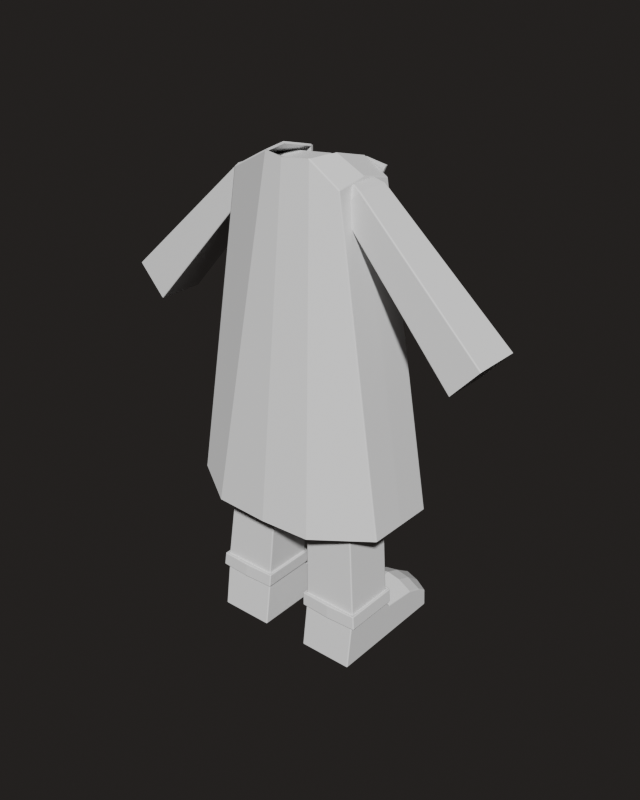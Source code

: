 # Source: Character001.blend  (saved by Blender 4.5.91; exported with 4.5.12 LTS)
import bpy
from mathutils import Matrix  # noqa: F401  (used for matrix-valued properties, if any)

bpy.ops.wm.read_factory_settings(use_empty=True)
scene = bpy.context.scene
scene.name = 'Cardboard Detective | Studio.001'

# ---- collections
col_character = bpy.data.collections.new('Character'); scene.collection.children.link(col_character)

# ---- world
world_studio___dim_neutral_001 = bpy.data.worlds.new('Studio | dim neutral.001'); scene.world = world_studio___dim_neutral_001
world_studio___dim_neutral_001.use_nodes = True; world_studio___dim_neutral_001.node_tree.nodes.clear()
_N = world_studio___dim_neutral_001.node_tree.nodes; _L = world_studio___dim_neutral_001.node_tree.links
n0 = _N.new('ShaderNodeBackground'); n0.name = 'Background'; n0.location = (-200, 100)
n0.inputs[0].default_value = (0.11, 0.1, 0.095, 1.0)
n0.inputs[1].default_value = 0.3
n1 = _N.new('ShaderNodeOutputWorld'); n1.name = 'World Output'; n1.location = (200, 100)
_L.new(n0.outputs[0], n1.inputs[0])
n1.is_active_output = True

# ---- meshes
me_cube_091 = bpy.data.meshes.new('Cube.091')
me_cube_091.from_pydata([(0.0, -6.403, 59.73), (0.0, 8.218, 59.73), (14.43, 8.218, 59.73), (14.43, -6.403, 59.73), (13.04, -6.232, 71.65), (10.17, -5.239, 115.3), (13.04, 8.632, 71.65), (10.17, 8.798, 115.3), (0.0, 8.632, 71.65), (0.0, 8.798, 116.3), (0.0, -6.232, 71.65), (0.0, -5.239, 116.3), (6.061, -6.97, 11.34), (6.061, 5.946, 11.34), (19.99, 5.946, 11.34), (19.99, -6.97, 11.34), (4.847, 7.275, 35.53), (4.847, -5.563, 35.53), (17.61, -5.563, 35.53), (17.61, 7.275, 35.53), (3.38, 8.125, 57.34), (14.74, -6.32, 57.34), (14.74, 8.125, 57.34), (3.38, -6.32, 57.34), (5.899, -6.782, 14.57), (5.899, 6.124, 14.57), (19.67, -6.782, 14.57), (19.67, 6.124, 14.57), (20.73, 6.61, 11.17), (5.347, 6.61, 11.17), (5.347, -7.653, 11.17), (20.73, -7.653, 11.17), (5.167, -7.446, 14.74), (5.167, 6.807, 14.74), (20.38, -7.446, 14.74), (20.38, 6.807, 14.74), (7.213, 8.218, 59.73), (7.213, -6.403, 59.73), (5.084, 8.798, 115.8), (6.518, -6.232, 71.65), (6.518, 8.632, 71.65), (5.084, -5.239, 115.8), (13.03, -6.97, 11.34), (11.23, 7.275, 35.53), (11.23, -5.563, 35.53), (9.06, -6.32, 57.34), (9.06, 8.125, 57.34), (12.79, 7.323, 15.68), (12.79, -6.782, 14.57), (13.04, -7.996, 11.17), (12.77, -7.788, 14.74), (13.03, 7.145, 12.44), (13.04, 7.809, 12.27), (12.77, 8.006, 15.85)], [], [(4, 6, 7, 5), (39, 10, 0, 37), (6, 4, 3, 2), (40, 6, 2, 36), (38, 9, 11, 41), (24, 25, 33, 32), (13, 12, 30, 29), (46, 22, 19, 43), (45, 23, 17, 44), (22, 21, 18, 19), (38, 7, 6, 40), (39, 41, 11, 10), (2, 3, 21, 22), (37, 0, 23, 45), (36, 2, 22, 46), (43, 19, 27, 47), (44, 17, 24, 48), (19, 18, 26, 27), (47, 27, 35, 53), (25, 24, 17, 16), (23, 20, 16, 17), (20, 23, 0, 1), (35, 34, 31, 28), (50, 32, 30, 49), (51, 13, 29, 52), (29, 30, 32, 33), (48, 24, 32, 50), (15, 14, 28, 31), (42, 15, 31, 49), (27, 26, 34, 35), (53, 35, 28, 52), (33, 53, 52, 29), (12, 42, 49, 30), (26, 48, 50, 34), (14, 51, 52, 28), (34, 50, 49, 31), (25, 47, 53, 33), (18, 44, 48, 26), (16, 43, 47, 25), (1, 36, 46, 20), (3, 37, 45, 21), (4, 5, 41, 39), (9, 38, 40, 8), (21, 45, 44, 18), (20, 46, 43, 16), (7, 38, 41, 5), (8, 40, 36, 1), (4, 39, 37, 3)])
_uv = me_cube_091.uv_layers.new(name='UVMap')
_uv.uv.foreach_set('vector', [0.375, 0.75, 0.375, 0.5, 0.625, 0.5, 0.625, 0.75, 0.375, 0.8125, 0.375, 0.875, 0.375, 0.875, 0.375, 0.8125, 0.375, 0.5, 0.375, 0.75, 0.375, 0.75, 0.375, 0.5, 0.375, 0.4375, 0.375, 0.5, 0.375, 0.5, 0.375, 0.4375, 0.6875, 0.5, 0.75, 0.5, 0.75, 0.75, 0.6875, 0.75, 0.375, 0.875, 0.375, 0.375, 0.375, 0.375, 0.375, 0.875, 0.25, 0.5, 0.25, 0.75, 0.25, 0.75, 0.25, 0.5, 0.375, 0.4375, 0.375, 0.5, 0.375, 0.5, 0.375, 0.4375, 0.375, 0.8125, 0.375, 0.875, 0.375, 0.875, 0.375, 0.8125, 0.375, 0.5, 0.375, 0.75, 0.375, 0.75, 0.375, 0.5, 0.6875, 0.5, 0.625, 0.5, 0.375, 0.5, 0.375, 0.4375, 0.375, 0.8125, 0.6875, 0.75, 0.75, 0.75, 0.375, 0.875, 0.375, 0.5, 0.375, 0.75, 0.375, 0.75, 0.375, 0.5, 0.375, 0.8125, 0.375, 0.875, 0.375, 0.875, 0.375, 0.8125, 0.375, 0.4375, 0.375, 0.5, 0.375, 0.5, 0.375, 0.4375, 0.375, 0.4375, 0.375, 0.5, 0.375, 0.5, 0.375, 0.4375, 0.375, 0.8125, 0.375, 0.875, 0.375, 0.875, 0.375, 0.8125, 0.375, 0.5, 0.375, 0.75, 0.375, 0.75, 0.375, 0.5, 0.375, 0.4375, 0.375, 0.5, 0.375, 0.5, 0.375, 0.4375, 0.375, 0.375, 0.375, 0.875, 0.375, 0.875, 0.375, 0.375, 0.375, 0.875, 0.375, 0.375, 0.375, 0.375, 0.375, 0.875, 0.375, 0.375, 0.375, 0.875, 0.375, 0.875, 0.375, 0.375, 0.375, 0.5, 0.375, 0.75, 0.375, 0.75, 0.375, 0.5, 0.375, 0.8125, 0.375, 0.875, 0.375, 0.875, 0.375, 0.8125, 0.3125, 0.5, 0.25, 0.5, 0.25, 0.5, 0.3125, 0.5, 0.375, 0.375, 0.375, 0.875, 0.375, 0.875, 0.375, 0.375, 0.375, 0.8125, 0.375, 0.875, 0.375, 0.875, 0.375, 0.8125, 0.375, 0.75, 0.375, 0.5, 0.375, 0.5, 0.375, 0.75, 0.3125, 0.75, 0.375, 0.75, 0.375, 0.75, 0.3125, 0.75, 0.375, 0.5, 0.375, 0.75, 0.375, 0.75, 0.375, 0.5, 0.375, 0.4375, 0.375, 0.5, 0.375, 0.5, 0.375, 0.4375, 0.375, 0.375, 0.375, 0.4375, 0.375, 0.4375, 0.375, 0.375, 0.25, 0.75, 0.3125, 0.75, 0.3125, 0.75, 0.25, 0.75, 0.375, 0.75, 0.375, 0.8125, 0.375, 0.8125, 0.375, 0.75, 0.375, 0.5, 0.3125, 0.5, 0.3125, 0.5, 0.375, 0.5, 0.375, 0.75, 0.375, 0.8125, 0.375, 0.8125, 0.375, 0.75, 0.375, 0.375, 0.375, 0.4375, 0.375, 0.4375, 0.375, 0.375, 0.375, 0.75, 0.375, 0.8125, 0.375, 0.8125, 0.375, 0.75, 0.375, 0.375, 0.375, 0.4375, 0.375, 0.4375, 0.375, 0.375, 0.375, 0.375, 0.375, 0.4375, 0.375, 0.4375, 0.375, 0.375, 0.375, 0.75, 0.375, 0.8125, 0.375, 0.8125, 0.375, 0.75, 0.375, 0.75, 0.625, 0.75, 0.6875, 0.75, 0.375, 0.8125, 0.75, 0.5, 0.6875, 0.5, 0.375, 0.4375, 0.375, 0.375, 0.375, 0.75, 0.375, 0.8125, 0.375, 0.8125, 0.375, 0.75, 0.375, 0.375, 0.375, 0.4375, 0.375, 0.4375, 0.375, 0.375, 0.625, 0.5, 0.6875, 0.5, 0.6875, 0.75, 0.625, 0.75, 0.375, 0.375, 0.375, 0.4375, 0.375, 0.4375, 0.375, 0.375, 0.375, 0.75, 0.375, 0.8125, 0.375, 0.8125, 0.375, 0.75])
me_cube_091.update()
me_cube_093 = bpy.data.meshes.new('Cube.093')
me_cube_093.from_pydata([(7.214, 11.12, 116.5), (14.1, 9.958, 113.4), (26.09, 11.23, 37.56), (26.09, -6.837, 37.8), (14.1, -5.943, 114.1), (0.0, -15.32, 36.64), (13.34, 19.71, 36.4), (0.0, -6.925, 118.6), (13.05, -15.32, 37.22), (5.8, -5.231, 118.8), (26.09, 2.198, 37.68), (14.1, 1.808, 115.4), (7.131, 1.808, 118.9)], [], [(2, 1, 11, 10), (4, 3, 10, 11), (12, 9, 4, 11), (8, 9, 7, 5), (0, 12, 11, 1), (6, 0, 1, 2), (3, 4, 9, 8)])
_uv = me_cube_093.uv_layers.new(name='UVMap')
_uv.uv.foreach_set('vector', [0.375, 0.5, 0.625, 0.5, 0.625, 0.625, 0.375, 0.625, 0.625, 0.75, 0.375, 0.75, 0.375, 0.625, 0.625, 0.625, 0.625, 0.5938, 0.625, 0.8125, 0.625, 0.75, 0.625, 0.625, 0.375, 0.8125, 0.625, 0.8125, 0.625, 0.875, 0.375, 0.875, 0.625, 0.375, 0.625, 0.5938, 0.625, 0.625, 0.625, 0.5, 0.0, 0.0, 0.625, 0.375, 0.625, 0.5, 0.375, 0.5, 0.375, 0.75, 0.625, 0.75, 0.625, 0.8125, 0.375, 0.8125])
me_cube_093.update()
me_cube_094 = bpy.data.meshes.new('Cube.094')
me_cube_094.from_pydata([(47.65, 7.665, 84.63), (47.65, -4.256, 84.63), (40.77, 7.643, 77.16), (40.77, -4.389, 77.16), (12.3, 6.573, 109.1), (12.3, -3.427, 109.1), (16.45, -2.523, 113.6), (16.45, 5.928, 113.6), (14.13, 5.174, 114.6), (10.53, 5.702, 111.0), (14.13, -1.759, 114.6), (10.53, -2.501, 111.0)], [], [(6, 7, 8, 10), (6, 5, 3, 1), (5, 4, 2, 3), (4, 7, 0, 2), (7, 6, 1, 0), (11, 10, 8, 9), (5, 6, 10, 11), (7, 4, 9, 8), (4, 5, 11, 9)])
_uv = me_cube_094.uv_layers.new(name='UVMap')
_uv.uv.foreach_set('vector', [0.625, 0.75, 0.625, 0.5, 0.625, 0.5, 0.625, 0.75, 0.625, 0.75, 0.5854, 0.75, 0.5854, 0.75, 0.625, 0.75, 0.5854, 0.75, 0.5854, 0.5, 0.5854, 0.5, 0.5854, 0.75, 0.5854, 0.5, 0.625, 0.5, 0.625, 0.5, 0.5854, 0.5, 0.625, 0.5, 0.625, 0.75, 0.625, 0.75, 0.625, 0.5, 0.5854, 0.75, 0.625, 0.75, 0.625, 0.5, 0.5854, 0.5, 0.5854, 0.75, 0.625, 0.75, 0.625, 0.75, 0.5854, 0.75, 0.625, 0.5, 0.5854, 0.5, 0.5854, 0.5, 0.625, 0.5, 0.5854, 0.5, 0.5854, 0.75, 0.5854, 0.75, 0.5854, 0.5])
me_cube_094.update()
me_cube_095 = bpy.data.meshes.new('Cube.095')
me_cube_095.from_pydata([(5.899, -6.782, 13.03), (5.899, 23.12, 4.655), (19.67, -6.782, 13.03), (19.67, 23.12, 4.655), (5.899, -8.516, 0.09314), (5.899, 23.41, 0.09314), (19.67, -8.516, 0.09314), (19.67, 23.41, 0.09314), (5.899, 16.45, 0.09314), (5.899, 16.45, 8.091), (19.67, 16.45, 8.091), (19.67, 16.45, 0.09314), (5.899, 20.41, 6.53), (5.899, 20.41, 0.09314), (19.67, 20.41, 6.53), (19.67, 20.41, 0.09314), (12.79, 25.31, 6.09), (12.79, -6.782, 13.03), (12.79, 25.6, 0.09314), (12.79, -8.516, 0.09314), (12.79, 16.45, 0.09314), (12.79, 16.45, 10.84), (12.79, 20.41, 9.279), (12.79, 20.41, 0.09314), (5.899, 7.638, 0.09314), (5.899, 7.638, 8.894), (19.67, 7.638, 8.894), (19.67, 7.638, 0.09314), (12.79, 7.638, 0.09314), (12.79, 7.638, 9.956), (12.79, 4.956, 0.09314), (5.899, 4.956, 0.09314), (5.899, 4.956, 13.03), (19.67, 4.956, 13.03), (19.67, 4.956, 0.09314), (12.79, 4.956, 13.03), (16.23, -6.782, 13.03), (16.23, -8.516, 0.09314), (16.23, 16.45, 10.12), (16.23, 20.41, 8.562), (16.23, 24.69, 5.373), (16.23, 24.98, 0.09314), (16.23, 16.45, 0.09314), (16.23, 20.41, 0.09314), (16.23, 7.638, 0.09314), (16.23, 7.638, 9.425), (16.23, 4.956, 0.09314), (16.23, 4.956, 13.03), (9.343, 24.69, 5.373), (9.343, 24.98, 0.09314), (9.343, 16.45, 0.09314), (9.343, 20.41, 0.09314), (9.343, -6.782, 13.03), (9.343, -8.516, 0.09314), (9.343, 16.45, 10.12), (9.343, 20.41, 8.562), (9.343, 7.638, 9.425), (9.343, 7.638, 0.09314), (9.343, 4.956, 13.03), (9.343, 4.956, 0.09314)], [], [(40, 3, 7, 41), (12, 1, 5, 13), (47, 36, 2, 33), (52, 0, 4, 53), (46, 34, 6, 37), (14, 15, 7, 3), (26, 27, 11, 10), (43, 15, 11, 42), (39, 38, 10, 14), (25, 9, 8, 24), (40, 39, 14, 3), (41, 7, 15, 43), (10, 11, 15, 14), (9, 12, 13, 8), (49, 18, 23, 51), (48, 55, 22, 16), (55, 54, 21, 22), (51, 23, 20, 50), (59, 30, 19, 53), (36, 17, 19, 37), (58, 52, 17, 35), (48, 16, 18, 49), (54, 56, 29, 21), (50, 20, 28, 57), (32, 25, 24, 31), (33, 34, 27, 26), (42, 11, 27, 44), (38, 45, 26, 10), (2, 6, 34, 33), (0, 32, 31, 4), (56, 58, 35, 29), (57, 28, 30, 59), (44, 27, 34, 46), (45, 47, 33, 26), (29, 35, 47, 45), (28, 44, 46, 30), (21, 29, 45, 38), (20, 42, 44, 28), (2, 36, 37, 6), (18, 41, 43, 23), (16, 22, 39, 40), (22, 21, 38, 39), (23, 43, 42, 20), (30, 46, 37, 19), (35, 17, 36, 47), (16, 40, 41, 18), (24, 57, 59, 31), (25, 32, 58, 56), (8, 50, 57, 24), (9, 25, 56, 54), (1, 48, 49, 5), (32, 0, 52, 58), (31, 59, 53, 4), (13, 51, 50, 8), (12, 9, 54, 55), (1, 12, 55, 48), (5, 49, 51, 13), (17, 52, 53, 19)])
_uv = me_cube_095.uv_layers.new(name='UVMap')
_uv.uv.foreach_set('vector', [0.375, 0.4688, 0.375, 0.5, 0.375, 0.5, 0.375, 0.4688, 0.375, 0.4446, 0.375, 0.375, 0.375, 0.375, 0.375, 0.4446, 0.375, 0.6633, 0.375, 0.7812, 0.375, 0.75, 0.375, 0.6556, 0.375, 0.8438, 0.375, 0.875, 0.375, 0.875, 0.375, 0.8438, 0.375, 0.6633, 0.375, 0.6556, 0.375, 0.75, 0.375, 0.7812, 0.375, 0.5348, 0.375, 0.5348, 0.375, 0.5, 0.375, 0.5, 0.375, 0.6355, 0.375, 0.6355, 0.375, 0.5696, 0.375, 0.5696, 0.375, 0.5122, 0.375, 0.5348, 0.375, 0.5696, 0.375, 0.5557, 0.375, 0.5122, 0.375, 0.5557, 0.375, 0.5696, 0.375, 0.5348, 0.375, 0.6461, 0.375, 0.5142, 0.375, 0.5142, 0.375, 0.6461, 0.375, 0.4688, 0.375, 0.5122, 0.375, 0.5348, 0.375, 0.5, 0.375, 0.4688, 0.375, 0.5, 0.375, 0.5348, 0.375, 0.5122, 0.375, 0.5696, 0.375, 0.5696, 0.375, 0.5348, 0.375, 0.5348, 0.375, 0.5142, 0.375, 0.4446, 0.375, 0.4446, 0.375, 0.5142, 0.375, 0.4062, 0.375, 0.4375, 0.375, 0.4897, 0.375, 0.4671, 0.375, 0.4062, 0.375, 0.4671, 0.375, 0.4897, 0.375, 0.4375, 0.375, 0.4671, 0.375, 0.528, 0.375, 0.5419, 0.375, 0.4897, 0.375, 0.4671, 0.375, 0.4897, 0.375, 0.5419, 0.375, 0.528, 0.375, 0.6786, 0.375, 0.6709, 0.375, 0.8125, 0.375, 0.8438, 0.375, 0.7812, 0.375, 0.8125, 0.375, 0.8125, 0.375, 0.7812, 0.375, 0.6786, 0.375, 0.8438, 0.375, 0.8125, 0.375, 0.6709, 0.375, 0.4062, 0.375, 0.4375, 0.375, 0.4375, 0.375, 0.4062, 0.375, 0.528, 0.375, 0.6434, 0.375, 0.6408, 0.375, 0.5419, 0.375, 0.528, 0.375, 0.5419, 0.375, 0.6408, 0.375, 0.6434, 0.375, 0.6862, 0.375, 0.6461, 0.375, 0.6461, 0.375, 0.6862, 0.375, 0.6556, 0.375, 0.6556, 0.375, 0.6355, 0.375, 0.6355, 0.375, 0.5557, 0.375, 0.5696, 0.375, 0.6355, 0.375, 0.6382, 0.375, 0.5557, 0.375, 0.6382, 0.375, 0.6355, 0.375, 0.5696, 0.375, 0.75, 0.375, 0.75, 0.375, 0.6556, 0.375, 0.6556, 0.375, 0.875, 0.375, 0.6862, 0.375, 0.6862, 0.375, 0.875, 0.375, 0.6434, 0.375, 0.6786, 0.375, 0.6709, 0.375, 0.6408, 0.375, 0.6434, 0.375, 0.6408, 0.375, 0.6709, 0.375, 0.6786, 0.375, 0.6382, 0.375, 0.6355, 0.375, 0.6556, 0.375, 0.6633, 0.375, 0.6382, 0.375, 0.6633, 0.375, 0.6556, 0.375, 0.6355, 0.375, 0.6408, 0.375, 0.6709, 0.375, 0.6633, 0.375, 0.6382, 0.375, 0.6408, 0.375, 0.6382, 0.375, 0.6633, 0.375, 0.6709, 0.375, 0.5419, 0.375, 0.6408, 0.375, 0.6382, 0.375, 0.5557, 0.375, 0.5419, 0.375, 0.5557, 0.375, 0.6382, 0.375, 0.6408, 0.375, 0.75, 0.375, 0.7812, 0.375, 0.7812, 0.375, 0.75, 0.375, 0.4375, 0.375, 0.4688, 0.375, 0.5122, 0.375, 0.4897, 0.375, 0.4375, 0.375, 0.4897, 0.375, 0.5122, 0.375, 0.4688, 0.375, 0.4897, 0.375, 0.5419, 0.375, 0.5557, 0.375, 0.5122, 0.375, 0.4897, 0.375, 0.5122, 0.375, 0.5557, 0.375, 0.5419, 0.375, 0.6709, 0.375, 0.6633, 0.375, 0.7812, 0.375, 0.8125, 0.375, 0.6709, 0.375, 0.8125, 0.375, 0.7812, 0.375, 0.6633, 0.375, 0.4375, 0.375, 0.4688, 0.375, 0.4688, 0.375, 0.4375, 0.375, 0.6461, 0.375, 0.6434, 0.375, 0.6786, 0.375, 0.6862, 0.375, 0.6461, 0.375, 0.6862, 0.375, 0.6786, 0.375, 0.6434, 0.375, 0.5142, 0.375, 0.528, 0.375, 0.6434, 0.375, 0.6461, 0.375, 0.5142, 0.375, 0.6461, 0.375, 0.6434, 0.375, 0.528, 0.375, 0.375, 0.375, 0.4062, 0.375, 0.4062, 0.375, 0.375, 0.375, 0.6862, 0.375, 0.875, 0.375, 0.8438, 0.375, 0.6786, 0.375, 0.6862, 0.375, 0.6786, 0.375, 0.8438, 0.375, 0.875, 0.375, 0.4446, 0.375, 0.4671, 0.375, 0.528, 0.375, 0.5142, 0.375, 0.4446, 0.375, 0.5142, 0.375, 0.528, 0.375, 0.4671, 0.375, 0.375, 0.375, 0.4446, 0.375, 0.4671, 0.375, 0.4062, 0.375, 0.375, 0.375, 0.4062, 0.375, 0.4671, 0.375, 0.4446, 0.375, 0.8125, 0.375, 0.8438, 0.375, 0.8438, 0.375, 0.8125])
me_cube_095.update()
me_cube_097 = bpy.data.meshes.new('Cube.097')
me_cube_097.from_pydata([(7.207, 11.0, 116.2), (8.874, 13.03, 95.03), (12.99, 10.54, 115.4), (13.42, 11.22, 109.7), (7.908, 11.86, 107.3), (10.66, 10.83, 110.9)], [], [(4, 1, 3, 5), (0, 4, 5, 2)])
_uv = me_cube_097.uv_layers.new(name='UVMap')
_uv.uv.foreach_set('vector', [0.5741, 0.3444, 0.5039, 0.3024, 0.5488, 0.3293, 0.5929, 0.3558, 0.625, 0.375, 0.5741, 0.3444, 0.5929, 0.3558, 0.625, 0.375])
me_cube_097.update()

# ---- objects
ob_empty = bpy.data.objects.new('Empty', None)
ob_empty_001 = bpy.data.objects.new('Empty.001', None)
ob_chest = bpy.data.objects.new('Chest', me_cube_091)
ob_coat = bpy.data.objects.new('Coat', me_cube_093)
ob_hands = bpy.data.objects.new('Hands', me_cube_094)
ob_boots = bpy.data.objects.new('Boots', me_cube_095)
ob_coat_001 = bpy.data.objects.new('Coat.001', me_cube_097)

# ---- transforms, parenting, visibility, modifiers, constraints
ob_empty.location = (-1.783, 0.0, 84.13)
ob_empty.rotation_euler = (1.571, 0.0, 0.0)
ob_empty.scale = (37.65, 37.65, 37.65)
ob_empty.empty_display_type = 'IMAGE'
ob_empty.empty_display_size = 5.0
ob_empty.use_empty_image_alpha = True
ob_empty.color = (1.0, 1.0, 1.0, 0.5)
ob_empty_001.location = (-1.783, 3.694, 87.11)
ob_empty_001.rotation_euler = (1.571, 0.0, -1.571)
ob_empty_001.scale = (37.65, 37.65, 37.65)
ob_empty_001.empty_display_type = 'IMAGE'
ob_empty_001.empty_display_size = 5.0
ob_empty_001.use_empty_image_alpha = True
ob_empty_001.color = (1.0, 1.0, 1.0, 0.5)
ob_chest.location = (0.0, 0.0, 0.0)
_m = ob_chest.modifiers.new('Mirror', 'MIRROR')
_m.use_clip = True
_m = ob_chest.modifiers.new('Bevel', 'BEVEL')
_m.width = 0.3
_m.width_pct = 0.3
_m.segments = 2
_m.harden_normals = True
ob_coat.location = (0.0, 0.0, 0.0)
_m = ob_coat.modifiers.new('Mirror', 'MIRROR')
_m.use_clip = True
_m = ob_coat.modifiers.new('Bevel', 'BEVEL')
_m.width = 0.3
_m.width_pct = 0.3
_m.segments = 2
_m.harden_normals = True
_m = ob_coat.modifiers.new('Solidify', 'SOLIDIFY')
_m.solidify_mode = 'NON_MANIFOLD'
_m.thickness = 0.5
_m.nonmanifold_thickness_mode = 'FIXED'
ob_hands.location = (0.0, 0.0, 0.0)
_m = ob_hands.modifiers.new('Mirror', 'MIRROR')
_m.use_clip = True
_m = ob_hands.modifiers.new('Bevel', 'BEVEL')
_m.width = 0.3
_m.width_pct = 0.3
_m.segments = 2
_m.harden_normals = True
_m = ob_hands.modifiers.new('Solidify', 'SOLIDIFY')
_m.solidify_mode = 'NON_MANIFOLD'
_m.thickness = 0.5
_m.nonmanifold_thickness_mode = 'FIXED'
ob_boots.location = (0.0, 0.0, 0.0)
_m = ob_boots.modifiers.new('Mirror', 'MIRROR')
_m.use_clip = True
_m = ob_boots.modifiers.new('Bevel', 'BEVEL')
_m.width = 0.3
_m.width_pct = 0.3
_m.segments = 2
_m.harden_normals = True
ob_coat_001.location = (0.0, 0.0, 0.0)
_m = ob_coat_001.modifiers.new('Mirror', 'MIRROR')
_m.use_clip = True
_m = ob_coat_001.modifiers.new('Bevel', 'BEVEL')
_m.width = 0.3
_m.width_pct = 0.3
_m.segments = 2
_m.harden_normals = True
_m = ob_coat_001.modifiers.new('Solidify', 'SOLIDIFY')
_m.solidify_mode = 'NON_MANIFOLD'
_m.thickness = 0.5
_m.nonmanifold_thickness_mode = 'FIXED'

# ---- collection membership
scene.collection.objects.link(ob_empty)
scene.collection.objects.link(ob_empty_001)
col_character.objects.link(ob_chest)
col_character.objects.link(ob_coat)
col_character.objects.link(ob_hands)
col_character.objects.link(ob_boots)
col_character.objects.link(ob_coat_001)

# ---- scene / render settings (as saved in the file)
scene.frame_start = 1; scene.frame_end = 250; scene.frame_set(-1)
scene.render.engine = 'BLENDER_EEVEE_NEXT'
scene.render.image_settings.color_mode = 'RGB'
scene.render.image_settings.exr_codec = 'NONE'
scene.render.resolution_x = 1120
scene.render.resolution_y = 1400
scene.render.simplify_subdivision_render = 0
scene.render.simplify_child_particles_render = 0.0
scene.eevee.taa_render_samples = 96
scene.eevee.use_volume_custom_range = False
scene.eevee.use_fast_gi = False
scene.eevee.use_shadows = False
scene.view_settings.look = 'AgX - Medium High Contrast'
scene.view_settings.white_balance_temperature = 0.0
scene.view_settings.white_balance_tint = 0.0
scene.view_settings.white_balance_whitepoint = (2.97, 0.5193, -0.0414)
scene.unit_settings.scale_length = 0.01
bpy.context.view_layer.update()

# ---- added for rendering (the .blend has no active camera and no usable light): camera, sun
cam_auto = bpy.data.cameras.new('AutoCamera')
cam_auto.lens = 50.0
cam_auto.sensor_width = 36.0
cam_auto.clip_end = 2560.67
ob_auto_camera = bpy.data.objects.new('AutoCamera', cam_auto)
scene.collection.objects.link(ob_auto_camera)
ob_auto_camera.location = (145.908, -169.956, 176.222)
ob_auto_camera.rotation_euler = (1.09748, -7.21219e-08, 0.694738)
scene.camera = ob_auto_camera
light_auto_sun = bpy.data.lights.new('AutoSun', 'SUN')
light_auto_sun.energy = 3.0
light_auto_sun.angle = 0.0523599
ob_auto_sun = bpy.data.objects.new('AutoSun', light_auto_sun)
scene.collection.objects.link(ob_auto_sun)
ob_auto_sun.rotation_euler = (0.872665, 0.174533, 0.523599)
bpy.context.view_layer.update()

